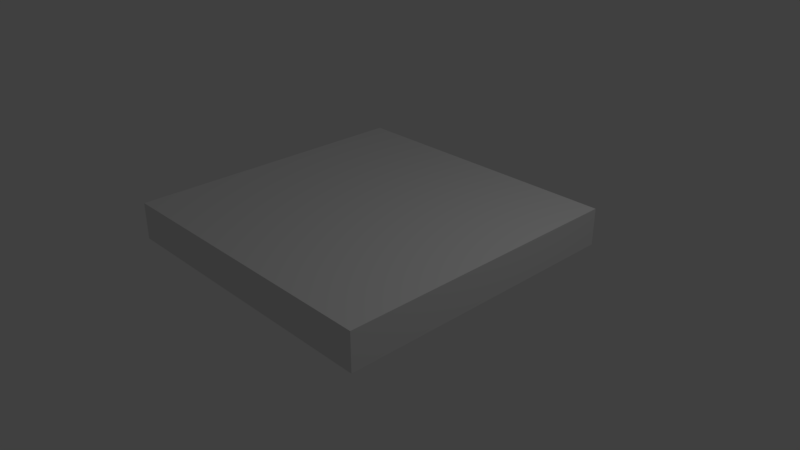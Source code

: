 # Source: Simple_Shapes_Square.blend  (saved by Blender 2.78.0; exported with 4.5.12 LTS)
import bpy
from mathutils import Matrix  # noqa: F401  (used for matrix-valued properties, if any)

bpy.ops.wm.read_factory_settings(use_empty=True)
scene = bpy.context.scene
scene.name = 'Scene'

# ---- collections
col_collection_1 = bpy.data.collections.new('Collection 1'); scene.collection.children.link(col_collection_1)

# ---- materials (node trees are filled in below, after node groups)
mat_material = bpy.data.materials.new('Material')
mat_material.alpha_threshold = 0.0
mat_material.use_transparent_shadow = False
mat_material.roughness = 0.5
mat_material.line_color = (0.0, 0.0, 0.0, 1.0)

# ---- material node trees

# ---- world
world_world = bpy.data.worlds.new('World'); scene.world = world_world
world_world.color = (0.05088, 0.05088, 0.05088)
world_world.use_sun_shadow = False
world_world.sun_shadow_jitter_overblur = 0.0
world_world.cycles.sampling_method = 'MANUAL'

# ---- cameras
cam_camera = bpy.data.cameras.new('Camera')
cam_camera.clip_end = 100.0
cam_camera.lens = 35.0
cam_camera.sensor_width = 32.0
cam_camera.sensor_height = 18.0
cam_camera.ortho_scale = 7.314
cam_camera.dof.focus_distance = 0.0
cam_camera.dof.aperture_fstop = 128.0

# ---- lights
light_lamp = bpy.data.lights.new('Lamp', 'POINT')
light_lamp.transmission_factor = 0.0
light_lamp.cutoff_distance = 30.0
light_lamp.energy = 100.0
light_lamp.shadow_buffer_clip_start = 1.001
light_lamp.shadow_soft_size = 0.1
light_lamp.shadow_maximum_resolution = 0.006
light_lamp.use_absolute_resolution = True

# ---- meshes
me_cube = bpy.data.meshes.new('Cube')
me_cube.from_pydata([(1.0, 1.0, -1.0), (1.0, -1.0, -1.0), (-1.0, -1.0, -1.0), (-1.0, 1.0, -1.0), (1.0, 1.0, 1.0), (1.0, -1.0, 1.0), (-1.0, -1.0, 1.0), (-1.0, 1.0, 1.0)], [], [(0, 1, 2, 3), (4, 7, 6, 5), (0, 4, 5, 1), (1, 5, 6, 2), (2, 6, 7, 3), (4, 0, 3, 7)])
me_cube.materials.append(mat_material)
me_cube.use_remesh_preserve_volume = False
me_cube.use_remesh_preserve_attributes = False
me_cube.use_mirror_vertex_groups = False
me_cube.update()

# ---- objects
ob_cube = bpy.data.objects.new('Cube', me_cube)
ob_lamp = bpy.data.objects.new('Lamp', light_lamp)
ob_camera = bpy.data.objects.new('Camera', cam_camera)

# ---- transforms, parenting, visibility, modifiers, constraints
ob_cube.location = (0.0, 0.0, 0.43)
ob_cube.scale = (2.0, 2.0, 0.25)
ob_cube.lock_rotations_4d = False
ob_cube.empty_display_type = 'ARROWS'
ob_cube.lineart.crease_threshold = 0.0
ob_lamp.location = (4.076, 1.005, 5.904)
ob_lamp.rotation_euler = (0.6503, 0.05522, 1.866)
ob_lamp.lock_rotations_4d = False
ob_lamp.empty_display_type = 'ARROWS'
ob_lamp.color = (0.0, 0.0, 0.0, 0.0)
ob_lamp.lineart.crease_threshold = 0.0
ob_camera.location = (7.481, -6.508, 5.344)
ob_camera.rotation_euler = (1.109, 0.0, 0.8149)
ob_camera.lock_rotations_4d = False
ob_camera.empty_display_type = 'ARROWS'
ob_camera.color = (0.0, 0.0, 0.0, 0.0)
ob_camera.display_type = 'WIRE'
ob_camera.lineart.crease_threshold = 0.0

# ---- collection membership
col_collection_1.objects.link(ob_cube)
col_collection_1.objects.link(ob_lamp)
col_collection_1.objects.link(ob_camera)

# ---- scene / render settings (as saved in the file)
scene.camera = ob_camera
scene.frame_start = 1; scene.frame_end = 250; scene.frame_set(1)
scene.render.engine = 'BLENDER_EEVEE_NEXT'
scene.render.resolution_percentage = 50
scene.render.dither_intensity = 0.0
scene.cycles.use_denoising = False
scene.cycles.samples = 128
scene.cycles.sampling_pattern = 'TABULATED_SOBOL'
scene.cycles.light_sampling_threshold = 0.0
scene.cycles.use_adaptive_sampling = False
scene.cycles.use_light_tree = False
scene.cycles.blur_glossy = 0.0
scene.cycles.sample_clamp_indirect = 0.0
scene.view_settings.view_transform = 'Standard'
bpy.context.view_layer.update()
